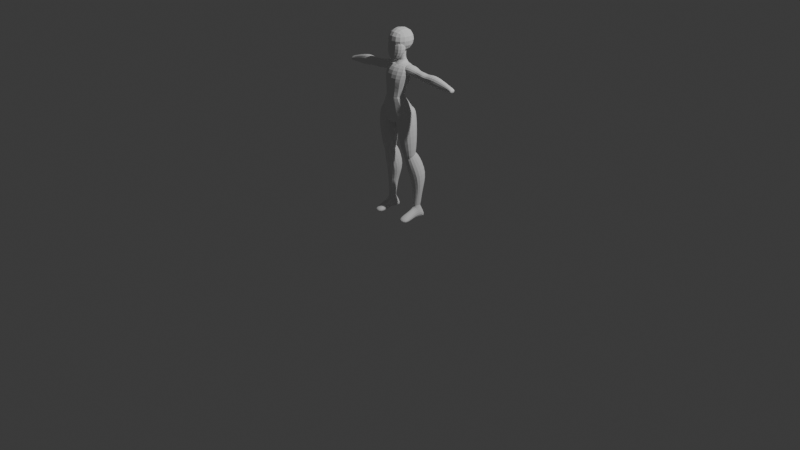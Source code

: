 # Source: Zelda.blend  (saved by Blender 4.0.36; exported with 4.5.12 LTS)
import bpy
from mathutils import Matrix  # noqa: F401  (used for matrix-valued properties, if any)

bpy.ops.wm.read_factory_settings(use_empty=True)
scene = bpy.context.scene
scene.name = 'Scene'

# ---- collections
col_collection = bpy.data.collections.new('Collection'); scene.collection.children.link(col_collection)

# ---- materials (node trees are filled in below, after node groups)
mat_material_001 = bpy.data.materials.new('Material.001')
mat_material_001.use_transparent_shadow = False

# ---- material node trees
mat_material_001.use_nodes = True; mat_material_001.node_tree.nodes.clear()
_N = mat_material_001.node_tree.nodes; _L = mat_material_001.node_tree.links
n0 = _N.new('ShaderNodeBsdfPrincipled'); n0.name = 'Principled BSDF'; n0.location = (10, 300)
n0.inputs[3].default_value = 1.45
n1 = _N.new('ShaderNodeOutputMaterial'); n1.name = 'Material Output'; n1.location = (300, 300)
_L.new(n0.outputs[0], n1.inputs[0])
n1.is_active_output = True

# ---- world
world_world = bpy.data.worlds.new('World'); scene.world = world_world
world_world.use_nodes = True; world_world.node_tree.nodes.clear()
_N = world_world.node_tree.nodes; _L = world_world.node_tree.links
n0 = _N.new('ShaderNodeOutputWorld'); n0.name = 'World Output'; n0.location = (300, 300)
n1 = _N.new('ShaderNodeBackground'); n1.name = 'Background'; n1.location = (10, 300)
n1.inputs[0].default_value = (0.05088, 0.05088, 0.05088, 1.0)
_L.new(n1.outputs[0], n0.inputs[0])
n0.is_active_output = True
world_world.color = (0.05088, 0.05088, 0.05088)
world_world.use_sun_shadow = False
world_world.sun_shadow_jitter_overblur = 0.0

# ---- cameras
cam_camera = bpy.data.cameras.new('Camera')
cam_camera.clip_end = 100.0
cam_camera.ortho_scale = 7.314

# ---- lights
light_light = bpy.data.lights.new('Light', 'POINT')
light_light.transmission_factor = 0.0
light_light.use_soft_falloff = False
light_light.energy = 1000.0
light_light.shadow_soft_size = 0.1
light_light.shadow_maximum_resolution = 0.006
light_light.use_absolute_resolution = True

# ---- meshes
me_cube_001 = bpy.data.meshes.new('Cube.001')
me_cube_001.from_pydata([(-1.0, -0.9417, -1.0), (-1.1, -0.9417, 1.0), (-1.0, 1.266, -1.158), (-1.1, 1.383, 1.0), (1.0, -0.9417, -1.0), (1.1, -0.9417, 1.0), (1.0, 1.266, -1.158), (1.1, 1.383, 1.0)], [], [(0, 1, 3, 2), (2, 3, 7, 6), (6, 7, 5, 4), (4, 5, 1, 0), (2, 6, 4, 0), (7, 3, 1, 5)])
_uv = me_cube_001.uv_layers.new(name='UVMap')
_uv.uv.foreach_set('vector', [0.375, 0.0, 0.625, 0.0, 0.625, 0.25, 0.375, 0.25, 0.375, 0.25, 0.625, 0.25, 0.625, 0.5, 0.375, 0.5, 0.375, 0.5, 0.625, 0.5, 0.625, 0.75, 0.375, 0.75, 0.375, 0.75, 0.625, 0.75, 0.625, 1.0, 0.375, 1.0, 0.125, 0.5, 0.375, 0.5, 0.375, 0.75, 0.125, 0.75, 0.625, 0.5, 0.875, 0.5, 0.875, 0.75, 0.625, 0.75])
me_cube_001.update()
me_cube_002 = bpy.data.meshes.new('Cube.002')
me_cube_002.from_pydata([(-0.07639, -0.6926, -0.544), (-0.6679, -0.6465, 1.143), (-0.07639, -0.3423, -0.5184), (-0.6679, 0.2008, 1.143), (0.1333, -0.6926, -0.544), (0.7396, -0.6465, 1.143), (0.1333, -0.3423, -0.5184), (0.7396, 0.2008, 1.143), (-0.8319, -0.6977, 0.04611), (-0.8319, 0.3442, 0.04611), (0.9037, 0.3442, 0.04611), (0.9037, -0.7438, 0.04611)], [], [(8, 1, 3, 9), (9, 3, 7, 10), (10, 7, 5, 11), (11, 5, 1, 8), (2, 6, 4, 0), (7, 3, 1, 5), (4, 11, 8, 0), (6, 10, 11, 4), (2, 9, 10, 6), (0, 8, 9, 2)])
_uv = me_cube_002.uv_layers.new(name='UVMap')
_uv.uv.foreach_set('vector', [0.5, 0.0, 0.625, 0.0, 0.625, 0.25, 0.5, 0.25, 0.5, 0.25, 0.625, 0.25, 0.625, 0.5, 0.5, 0.5, 0.5, 0.5, 0.625, 0.5, 0.625, 0.75, 0.5, 0.75, 0.5, 0.75, 0.625, 0.75, 0.625, 1.0, 0.5, 1.0, 0.1838, 0.5, 0.375, 0.5, 0.375, 0.75, 0.1838, 0.75, 0.625, 0.5, 0.875, 0.5, 0.875, 0.75, 0.625, 0.75, 0.375, 0.75, 0.5, 0.75, 0.5, 1.0, 0.375, 0.9412, 0.375, 0.5, 0.5, 0.5, 0.5, 0.75, 0.375, 0.75, 0.375, 0.3088, 0.5, 0.25, 0.5, 0.5, 0.375, 0.5, 0.3672, 0.01641, 0.5, 0.0, 0.5, 0.25, 0.375, 0.3088])
me_cube_002.update()
me_cube_003 = bpy.data.meshes.new('Cube.003')
me_cube_003.from_pydata([(-0.4291, -0.6593, -1.026), (-0.8933, -0.2068, 0.9741), (-0.4291, 0.2653, -1.026), (-0.8933, 0.5848, 0.9741), (0.2738, -0.6593, -1.026), (0.738, -0.2068, 0.9741), (0.2738, 0.2653, -1.026), (0.738, 0.5848, 0.9741), (-0.6834, -0.5475, 0.2989), (-0.6834, 0.4889, 0.2989), (0.5282, 0.4889, 0.2989), (0.5282, -0.5475, 0.2989), (-0.5036, 0.06277, -0.1293), (0.3484, 0.06277, -0.1293), (0.4659, -0.4008, -0.1293), (-0.6211, -0.4008, -0.1293)], [], [(8, 1, 3, 9), (9, 3, 7, 10), (10, 7, 5, 11), (11, 5, 1, 8), (2, 6, 4, 0), (7, 3, 1, 5), (14, 11, 8, 15), (13, 10, 11, 14), (12, 9, 10, 13), (15, 8, 9, 12), (0, 15, 12, 2), (2, 12, 13, 6), (6, 13, 14, 4), (4, 14, 15, 0)])
_uv = me_cube_003.uv_layers.new(name='UVMap')
_uv.uv.foreach_set('vector', [0.5, 0.0, 0.625, 0.0, 0.625, 0.25, 0.5, 0.25, 0.5, 0.25, 0.625, 0.25, 0.625, 0.5, 0.5, 0.5, 0.5, 0.5, 0.625, 0.5, 0.625, 0.75, 0.5, 0.75, 0.5, 0.75, 0.625, 0.75, 0.625, 1.0, 0.5, 1.0, 0.125, 0.5, 0.375, 0.5, 0.375, 0.75, 0.125, 0.75, 0.625, 0.5, 0.875, 0.5, 0.875, 0.75, 0.625, 0.75, 0.4375, 0.75, 0.5, 0.75, 0.5, 1.0, 0.4375, 1.0, 0.4375, 0.5, 0.5, 0.5, 0.5, 0.75, 0.4375, 0.75, 0.4375, 0.25, 0.5, 0.25, 0.5, 0.5, 0.4375, 0.5, 0.4375, 0.0, 0.5, 0.0, 0.5, 0.25, 0.4375, 0.25, 0.375, 0.0, 0.4375, 0.0, 0.4375, 0.25, 0.375, 0.25, 0.375, 0.25, 0.4375, 0.25, 0.4375, 0.5, 0.375, 0.5, 0.375, 0.5, 0.4375, 0.5, 0.4375, 0.75, 0.375, 0.75, 0.375, 0.75, 0.4375, 0.75, 0.4375, 1.0, 0.375, 1.0])
me_cube_003.use_mirror_x = True
me_cube_003.update()
me_cube_004 = bpy.data.meshes.new('Cube.004')
me_cube_004.from_pydata([(-0.4627, -0.8887, -1.069), (-0.5622, -0.7859, 1.197), (-0.4627, 0.6745, -1.069), (-0.5622, -0.1049, 1.197), (0.4627, -0.8887, -1.069), (0.5622, -0.7859, 1.197), (0.4627, 0.6745, -1.069), (0.5622, -0.1049, 1.197), (-1.739, -0.863, -0.7194), (-1.739, 0.9386, -0.5653), (1.739, 0.9386, -0.5653), (1.739, -0.863, -0.7194), (-1.043, -0.8244, 0.2388), (-1.043, 0.5204, 0.2388), (1.043, 0.5204, 0.2388), (1.043, -0.8244, 0.2388)], [], [(12, 1, 3, 13), (13, 3, 7, 14), (14, 7, 5, 15), (15, 5, 1, 12), (2, 6, 4, 0), (7, 3, 1, 5), (4, 11, 8, 0), (6, 10, 11, 4), (2, 9, 10, 6), (0, 8, 9, 2), (11, 15, 12, 8), (10, 14, 15, 11), (9, 13, 14, 10), (8, 12, 13, 9)])
_uv = me_cube_004.uv_layers.new(name='UVMap')
_uv.uv.foreach_set('vector', [0.5625, 0.0, 0.625, 0.0, 0.625, 0.25, 0.5625, 0.25, 0.5625, 0.25, 0.625, 0.25, 0.625, 0.5, 0.5625, 0.5, 0.5625, 0.5, 0.625, 0.5, 0.625, 0.75, 0.5625, 0.75, 0.5625, 0.75, 0.625, 0.75, 0.625, 1.0, 0.5625, 1.0, 0.125, 0.5, 0.375, 0.5, 0.375, 0.75, 0.125, 0.75, 0.625, 0.5, 0.875, 0.5, 0.875, 0.75, 0.625, 0.75, 0.375, 0.75, 0.5, 0.75, 0.5, 1.0, 0.375, 1.0, 0.375, 0.5, 0.5, 0.5, 0.5, 0.75, 0.375, 0.75, 0.375, 0.25, 0.5, 0.25, 0.5, 0.5, 0.375, 0.5, 0.375, 0.0, 0.5, 0.0, 0.5, 0.25, 0.375, 0.25, 0.5, 0.75, 0.5625, 0.75, 0.5625, 1.0, 0.5, 1.0, 0.5, 0.5, 0.5625, 0.5, 0.5625, 0.75, 0.5, 0.75, 0.5, 0.25, 0.5625, 0.25, 0.5625, 0.5, 0.5, 0.5, 0.5, 0.0, 0.5625, 0.0, 0.5625, 0.25, 0.5, 0.25])
me_cube_004.materials.append(mat_material_001)
me_cube_004.update()
me_cube_005 = bpy.data.meshes.new('Cube.005')
me_cube_005.from_pydata([(0.03941, -0.1141, 0.9281), (0.0005585, -0.1319, 1.134), (0.03941, 0.08946, 0.9281), (0.0005585, 0.1049, 1.134), (0.2275, -0.1141, 0.9944), (0.2068, -0.1319, 1.173), (0.2275, 0.08946, 0.9944), (0.2068, 0.1049, 1.173), (-0.03893, -0.1049, 1.22), (-0.03893, 0.1049, 1.22), (0.1673, -0.1049, 1.259), (0.1673, 0.1049, 1.259), (0.1005, -0.03691, 0.6155), (0.09593, 0.07253, 0.6155), (0.1944, -0.03691, 0.6292), (0.1899, 0.07253, 0.6292), (0.06555, 0.01069, 0.5004), (0.08113, -0.05905, 0.7044), (0.08082, 0.2069, 0.5225), (0.08113, 0.1032, 0.7503), (0.2527, 0.01069, 0.5173), (0.1995, -0.05905, 0.7191), (0.2527, 0.2069, 0.5394), (0.1995, 0.1032, 0.765), (0.102, -0.0223, 0.7763), (0.102, 0.03997, 0.7763), (0.1819, -0.0223, 0.7806), (0.1819, 0.03997, 0.7806), (0.1214, 0.04919, 0.3681), (0.1214, 0.1177, 0.3681), (0.2286, 0.04919, 0.3285), (0.2286, 0.1177, 0.3285), (0.1516, 0.01667, 0.101), (0.1516, 0.1261, 0.101), (0.2024, 0.01667, 0.1179), (0.2024, 0.1261, 0.1179), (0.2252, -0.01189, 1.535), (0.1597, -0.03985, 1.547), (0.2252, 0.0653, 1.535), (0.1597, 0.1014, 1.547), (0.2302, -0.01189, 1.621), (0.1543, -0.03985, 1.657), (0.2302, 0.0653, 1.621), (0.1543, 0.1014, 1.657), (0.3122, -0.02893, 1.526), (0.3122, 0.06921, 1.526), (0.3179, -0.02893, 1.62), (0.3179, 0.06921, 1.62), (0.3709, -0.01703, 1.53), (0.3709, 0.07222, 1.53), (0.3594, -0.02093, 1.606), (0.3594, 0.07222, 1.606), (0.4649, -0.03939, 1.504), (0.4649, 0.07222, 1.504), (0.4646, -0.02093, 1.634), (0.4646, 0.07222, 1.634), (0.6924, -0.02093, 1.499), (0.6924, 0.06299, 1.499), (0.699, -0.02093, 1.548), (0.699, 0.06299, 1.548), (0.6391, 0.001889, 1.509), (0.6691, 0.002112, 1.559), (0.6691, 0.04917, 1.559), (0.6391, 0.05508, 1.509), (0.04074, -0.03985, 1.489), (0.04074, 0.1014, 1.489), (-0.02484, -0.03985, 1.641), (-0.02484, 0.1014, 1.641), (0.1153, 0.01201, 0.07249), (0.1467, 0.0482, 0.1817), (0.1153, 0.1028, 0.06145), (0.1467, 0.1145, 0.1909), (0.2364, 0.01201, 0.06687), (0.2062, 0.0482, 0.1817), (0.2364, 0.1028, 0.05583), (0.2062, 0.1145, 0.1909), (0.1153, -0.1395, 0.0547), (0.1153, -0.1542, 0.0989), (0.2364, -0.1395, 0.04908), (0.2364, -0.1542, 0.09328), (0.1394, 0.03041, 0.2388), (0.1394, 0.09301, 0.2363), (0.2135, 0.03041, 0.2388), (0.2135, 0.09301, 0.2363), (0.1153, 0.131, 0.05102), (0.1153, 0.1568, 0.08847), (0.2364, 0.131, 0.0454), (0.2364, 0.1568, 0.08285), (0.1153, -0.03554, 0.05677), (0.1467, -0.01443, 0.1521), (0.2364, -0.03554, 0.05114), (0.2062, -0.01443, 0.1521)], [], [(0, 1, 3, 2), (2, 3, 7, 6), (6, 7, 5, 4), (4, 5, 1, 0), (4, 0, 12, 14), (5, 7, 11, 10), (11, 9, 8, 10), (3, 1, 8, 9), (1, 5, 10, 8), (7, 3, 9, 11), (13, 15, 14, 12), (2, 6, 15, 13), (0, 2, 13, 12), (6, 4, 14, 15), (16, 17, 19, 18), (18, 19, 23, 22), (22, 23, 21, 20), (20, 21, 17, 16), (18, 22, 31, 29), (19, 17, 24, 25), (27, 25, 24, 26), (17, 21, 26, 24), (23, 19, 25, 27), (21, 23, 27, 26), (31, 30, 34, 35), (16, 18, 29, 28), (22, 20, 30, 31), (20, 16, 28, 30), (33, 35, 34, 32), (28, 29, 33, 32), (30, 28, 32, 34), (29, 31, 35, 33), (36, 37, 39, 38), (38, 39, 43, 42), (42, 43, 41, 40), (40, 41, 37, 36), (40, 36, 44, 46), (41, 43, 67, 66), (46, 44, 48, 50), (38, 42, 47, 45), (36, 38, 45, 44), (42, 40, 46, 47), (51, 50, 54, 55), (45, 47, 51, 49), (47, 46, 50, 51), (44, 45, 49, 48), (61, 60, 56, 58), (48, 49, 53, 52), (50, 48, 52, 54), (49, 51, 55, 53), (57, 59, 58, 56), (63, 62, 59, 57), (62, 61, 58, 59), (60, 63, 57, 56), (52, 53, 63, 60), (55, 54, 61, 62), (53, 55, 62, 63), (54, 52, 60, 61), (67, 65, 64, 66), (39, 37, 64, 65), (37, 41, 66, 64), (43, 39, 65, 67), (68, 69, 71, 70), (70, 71, 85, 84), (74, 75, 73, 72), (89, 88, 76, 77), (70, 74, 72, 68), (73, 75, 83, 82), (78, 79, 77, 76), (88, 90, 78, 76), (91, 89, 77, 79), (90, 91, 79, 78), (83, 81, 80, 82), (71, 69, 80, 81), (69, 73, 82, 80), (75, 71, 81, 83), (84, 85, 87, 86), (75, 74, 86, 87), (74, 70, 84, 86), (71, 75, 87, 85), (72, 73, 91, 90), (73, 69, 89, 91), (68, 72, 90, 88), (69, 68, 88, 89)])
_uv = me_cube_005.uv_layers.new(name='UVMap')
_uv.uv.foreach_set('vector', [0.375, 0.0, 0.625, 0.0, 0.625, 0.25, 0.375, 0.25, 0.375, 0.25, 0.625, 0.25, 0.625, 0.5, 0.375, 0.5, 0.375, 0.5, 0.625, 0.5, 0.625, 0.75, 0.375, 0.75, 0.375, 0.75, 0.625, 0.75, 0.625, 1.0, 0.375, 1.0, 0.375, 0.75, 0.375, 1.0, 0.375, 1.0, 0.375, 0.75, 0.625, 0.75, 0.625, 0.5, 0.625, 0.5, 0.625, 0.75, 0.625, 0.5, 0.875, 0.5, 0.875, 0.75, 0.625, 0.75, 0.625, 0.25, 0.625, 0.0, 0.625, 0.0, 0.625, 0.25, 0.625, 1.0, 0.625, 0.75, 0.625, 0.75, 0.625, 1.0, 0.625, 0.5, 0.625, 0.25, 0.625, 0.25, 0.625, 0.5, 0.125, 0.5, 0.375, 0.5, 0.375, 0.75, 0.125, 0.75, 0.375, 0.25, 0.375, 0.5, 0.375, 0.5, 0.375, 0.25, 0.375, 0.0, 0.375, 0.25, 0.375, 0.25, 0.375, 0.0, 0.375, 0.5, 0.375, 0.75, 0.375, 0.75, 0.375, 0.5, 0.375, 0.0, 0.625, 0.0, 0.625, 0.25, 0.375, 0.25, 0.375, 0.25, 0.625, 0.25, 0.625, 0.5, 0.375, 0.5, 0.375, 0.5, 0.625, 0.5, 0.625, 0.75, 0.375, 0.75, 0.375, 0.75, 0.625, 0.75, 0.625, 1.0, 0.375, 1.0, 0.375, 0.25, 0.375, 0.5, 0.375, 0.5, 0.375, 0.25, 0.625, 0.25, 0.625, 0.0, 0.625, 0.0, 0.625, 0.25, 0.625, 0.5, 0.875, 0.5, 0.875, 0.75, 0.625, 0.75, 0.625, 1.0, 0.625, 0.75, 0.625, 0.75, 0.625, 1.0, 0.625, 0.5, 0.625, 0.25, 0.625, 0.25, 0.625, 0.5, 0.625, 0.75, 0.625, 0.5, 0.625, 0.5, 0.625, 0.75, 0.375, 0.5, 0.375, 0.75, 0.375, 0.75, 0.375, 0.5, 0.375, 0.0, 0.375, 0.25, 0.375, 0.25, 0.375, 0.0, 0.375, 0.5, 0.375, 0.75, 0.375, 0.75, 0.375, 0.5, 0.375, 0.75, 0.375, 1.0, 0.375, 1.0, 0.375, 0.75, 0.125, 0.5, 0.375, 0.5, 0.375, 0.75, 0.125, 0.75, 0.375, 0.0, 0.375, 0.25, 0.375, 0.25, 0.375, 0.0, 0.375, 0.75, 0.375, 1.0, 0.375, 1.0, 0.375, 0.75, 0.375, 0.25, 0.375, 0.5, 0.375, 0.5, 0.375, 0.25, 0.375, 0.0, 0.625, 0.0, 0.625, 0.25, 0.375, 0.25, 0.375, 0.25, 0.625, 0.25, 0.625, 0.5, 0.375, 0.5, 0.375, 0.5, 0.625, 0.5, 0.625, 0.75, 0.375, 0.75, 0.375, 0.75, 0.625, 0.75, 0.625, 1.0, 0.375, 1.0, 0.375, 0.75, 0.375, 1.0, 0.375, 1.0, 0.375, 0.75, 0.625, 0.75, 0.625, 0.5, 0.625, 0.5, 0.625, 0.75, 0.375, 0.75, 0.375, 1.0, 0.375, 1.0, 0.375, 0.75, 0.375, 0.25, 0.375, 0.5, 0.375, 0.5, 0.375, 0.25, 0.375, 0.0, 0.375, 0.25, 0.375, 0.25, 0.375, 0.0, 0.375, 0.5, 0.375, 0.75, 0.375, 0.75, 0.375, 0.5, 0.375, 0.5, 0.375, 0.75, 0.375, 0.75, 0.375, 0.5, 0.375, 0.25, 0.375, 0.5, 0.375, 0.5, 0.375, 0.25, 0.375, 0.5, 0.375, 0.75, 0.375, 0.75, 0.375, 0.5, 0.375, 0.0, 0.375, 0.25, 0.375, 0.25, 0.375, 0.0, 0.375, 0.75, 0.375, 1.0, 0.375, 1.0, 0.375, 0.75, 0.375, 0.0, 0.375, 0.25, 0.375, 0.25, 0.375, 0.0, 0.375, 0.75, 0.375, 1.0, 0.375, 1.0, 0.375, 0.75, 0.375, 0.25, 0.375, 0.5, 0.375, 0.5, 0.375, 0.25, 0.125, 0.5, 0.375, 0.5, 0.375, 0.75, 0.125, 0.75, 0.375, 0.25, 0.375, 0.5, 0.375, 0.5, 0.375, 0.25, 0.375, 0.5, 0.375, 0.75, 0.375, 0.75, 0.375, 0.5, 0.375, 0.0, 0.375, 0.25, 0.375, 0.25, 0.375, 0.0, 0.375, 0.0, 0.375, 0.25, 0.375, 0.25, 0.375, 0.0, 0.375, 0.5, 0.375, 0.75, 0.375, 0.75, 0.375, 0.5, 0.375, 0.25, 0.375, 0.5, 0.375, 0.5, 0.375, 0.25, 0.375, 0.75, 0.375, 1.0, 0.375, 1.0, 0.375, 0.75, 0.625, 0.5, 0.875, 0.5, 0.875, 0.75, 0.625, 0.75, 0.625, 0.25, 0.625, 0.0, 0.625, 0.0, 0.625, 0.25, 0.625, 1.0, 0.625, 0.75, 0.625, 0.75, 0.625, 1.0, 0.625, 0.5, 0.625, 0.25, 0.625, 0.25, 0.625, 0.5, 0.375, 0.0, 0.625, 0.0, 0.625, 0.25, 0.375, 0.25, 0.375, 0.25, 0.625, 0.25, 0.625, 0.25, 0.375, 0.25, 0.375, 0.5, 0.625, 0.5, 0.625, 0.75, 0.375, 0.75, 0.625, 0.0, 0.375, 0.0, 0.375, 0.0, 0.625, 0.0, 0.125, 0.5, 0.375, 0.5, 0.375, 0.75, 0.125, 0.75, 0.625, 0.75, 0.625, 0.5, 0.625, 0.5, 0.625, 0.75, 0.375, 0.75, 0.625, 0.75, 0.625, 1.0, 0.375, 1.0, 0.125, 0.75, 0.375, 0.75, 0.375, 0.75, 0.125, 0.75, 0.625, 0.75, 0.875, 0.75, 0.875, 0.75, 0.625, 0.75, 0.375, 0.75, 0.625, 0.75, 0.625, 0.75, 0.375, 0.75, 0.625, 0.5, 0.875, 0.5, 0.875, 0.75, 0.625, 0.75, 0.625, 0.25, 0.625, 0.0, 0.625, 0.0, 0.625, 0.25, 0.875, 0.75, 0.625, 0.75, 0.625, 0.75, 0.875, 0.75, 0.625, 0.5, 0.625, 0.25, 0.625, 0.25, 0.625, 0.5, 0.375, 0.25, 0.625, 0.25, 0.625, 0.5, 0.375, 0.5, 0.625, 0.5, 0.375, 0.5, 0.375, 0.5, 0.625, 0.5, 0.375, 0.5, 0.125, 0.5, 0.125, 0.5, 0.375, 0.5, 0.625, 0.25, 0.625, 0.5, 0.625, 0.5, 0.625, 0.25, 0.375, 0.75, 0.625, 0.75, 0.625, 0.75, 0.375, 0.75, 0.625, 0.75, 0.875, 0.75, 0.875, 0.75, 0.625, 0.75, 0.125, 0.75, 0.375, 0.75, 0.375, 0.75, 0.125, 0.75, 0.625, 0.0, 0.375, 0.0, 0.375, 0.0, 0.625, 0.0])
me_cube_005.update()
me_cylinder = bpy.data.meshes.new('Cylinder')
me_cylinder.from_pydata([(0.0, 2.587, -1.0), (0.3596, 2.556, -1.0), (0.7055, 2.463, -1.0), (1.024, 2.313, -1.0), (1.304, 2.111, -1.0), (1.533, 1.865, -1.0), (1.703, 1.584, -1.0), (1.808, 1.279, -1.0), (1.843, 0.9625, -1.0), (1.808, 0.6455, -1.0), (1.703, 0.3408, -1.0), (1.533, 0.05992, -1.0), (1.304, -0.1863, -1.0), (1.024, -0.3883, -1.0), (0.7055, -0.5384, -1.0), (0.3596, -0.6309, -1.0), (0.0, -0.6621, -1.0), (-0.3596, -0.6309, -1.0), (-0.7055, -0.5384, -1.0), (-1.024, -0.3883, -1.0), (-1.304, -0.1863, -1.0), (-1.533, 0.05992, -1.0), (-1.703, 0.3408, -1.0), (-1.808, 0.6455, -1.0), (-1.843, 0.9625, -1.0), (-1.808, 1.279, -1.0), (-1.703, 1.584, -1.0), (-1.533, 1.865, -1.0), (-1.304, 2.111, -1.0), (-1.024, 2.313, -1.0), (-0.7055, 2.463, -1.0), (-0.3596, 2.556, -1.0), (-6.344e-08, 1.959, 2.918), (0.2444, 1.937, 2.918), (0.4795, 1.875, 2.918), (0.6961, 1.773, 2.918), (0.8859, 1.635, 2.918), (1.042, 1.468, 2.918), (1.158, 1.277, 2.918), (1.229, 1.07, 2.918), (1.253, 0.8545, 2.918), (1.229, 0.6391, 2.918), (1.158, 0.432, 2.918), (1.042, 0.2411, 2.918), (0.8859, 0.07379, 2.918), (0.6961, -0.06352, 2.918), (0.4795, -0.1656, 2.918), (0.2444, -0.2284, 2.918), (-6.344e-08, -0.2496, 2.918), (-0.2444, -0.2284, 2.918), (-0.4795, -0.1656, 2.918), (-0.6961, -0.06352, 2.918), (-0.8859, 0.07379, 2.918), (-1.042, 0.2411, 2.918), (-1.158, 0.432, 2.918), (-1.229, 0.6391, 2.918), (-1.253, 0.8545, 2.918), (-1.229, 1.07, 2.918), (-1.158, 1.277, 2.918), (-1.042, 1.468, 2.918), (-0.8859, 1.635, 2.918), (-0.6961, 1.773, 2.918), (-0.4795, 1.875, 2.918), (-0.2444, 1.937, 2.918), (1.167e-17, 1.917, 0.5546), (0.2011, 1.901, 0.5487), (0.3945, 1.852, 0.5314), (0.5728, 1.773, 0.5032), (0.729, 1.667, 0.4654), (0.8572, 1.537, 0.4192), (0.9525, 1.389, 0.3666), (1.011, 1.228, 0.3094), (1.031, 1.061, 0.25), (1.011, 0.8944, 0.1906), (0.9525, 0.7338, 0.1334), (0.8572, 0.5858, 0.08079), (0.729, 0.4561, 0.03463), (0.5728, 0.3497, -0.003246), (0.3945, 0.2706, -0.03139), (0.2011, 0.2219, -0.04872), (-1.167e-17, 0.2054, -0.05458), (-0.2011, 0.2219, -0.04872), (-0.3945, 0.2706, -0.03139), (-0.5728, 0.3497, -0.003246), (-0.729, 0.4561, 0.03463), (-0.8572, 0.5858, 0.08079), (-0.9525, 0.7338, 0.1334), (-1.011, 0.8944, 0.1906), (-1.031, 1.061, 0.25), (-1.011, 1.228, 0.3094), (-0.9525, 1.389, 0.3666), (-0.8572, 1.537, 0.4192), (-0.729, 1.667, 0.4654), (-0.5728, 1.773, 0.5032), (-0.3945, 1.852, 0.5314), (-0.2011, 1.901, 0.5487), (0.2056, 2.11, 0.05349), (0.2593, 2.339, -0.4872), (0.2224, 2.226, -0.2205), (0.4033, 2.046, 0.04684), (0.5082, 2.26, -0.4915), (0.4361, 2.155, -0.2273), (0.5853, 1.941, 0.03559), (0.7361, 2.133, -0.4979), (0.6326, 2.039, -0.2383), (0.7445, 1.802, 0.01973), (0.9337, 1.961, -0.5064), (0.8041, 1.885, -0.2533), (0.875, 1.634, -0.0004365), (1.094, 1.753, -0.5176), (0.9442, 1.697, -0.272), (0.9716, 1.445, -0.02415), (1.212, 1.517, -0.5322), (1.048, 1.483, -0.2942), (1.031, 1.242, -0.05036), (1.285, 1.262, -0.5506), (1.112, 1.253, -0.319), (1.05, 1.035, -0.07795), (1.312, 0.9963, -0.5724), (1.134, 1.014, -0.3458), (1.029, 0.8323, -0.1063), (1.293, 0.7297, -0.5971), (1.113, 0.7764, -0.3737), (0.9683, 0.6405, -0.1355), (1.227, 0.4712, -0.6238), (1.051, 0.5482, -0.4019), (0.871, 0.4655, -0.1665), (1.117, 0.2295, -0.6515), (0.9496, 0.3373, -0.43), (0.7405, 0.3109, -0.1993), (0.9629, 0.01305, -0.679), (0.8115, 0.1508, -0.4572), (0.582, 0.1808, -0.2314), (0.7686, -0.1696, -0.7047), (0.6411, -0.004724, -0.4819), (0.401, 0.08107, -0.2583), (0.5376, -0.3098, -0.7263), (0.444, -0.1225, -0.502), (0.2045, 0.01816, -0.276), (0.2772, -0.3987, -0.741), (0.2273, -0.1962, -0.5151), (-8.141e-18, -0.003359, -0.2821), (-2.326e-18, -0.4293, -0.7463), (-5.233e-18, -0.2163, -0.5142), (-0.2045, 0.01816, -0.276), (-0.2772, -0.3987, -0.741), (-0.2273, -0.1962, -0.5151), (-0.401, 0.08107, -0.2583), (-0.5376, -0.3098, -0.7263), (-0.444, -0.1225, -0.502), (-0.582, 0.1808, -0.2314), (-0.7686, -0.1696, -0.7047), (-0.6411, -0.004724, -0.4819), (-0.7405, 0.3109, -0.1993), (-0.9629, 0.01305, -0.679), (-0.8115, 0.1508, -0.4572), (-0.871, 0.4655, -0.1665), (-1.117, 0.2295, -0.6515), (-0.9496, 0.3373, -0.43), (-0.9683, 0.6405, -0.1355), (-1.227, 0.4712, -0.6238), (-1.051, 0.5482, -0.4019), (-1.029, 0.8323, -0.1063), (-1.293, 0.7297, -0.5971), (-1.113, 0.7764, -0.3737), (-1.05, 1.035, -0.07795), (-1.312, 0.9963, -0.5724), (-1.134, 1.014, -0.3458), (-1.031, 1.242, -0.05036), (-1.285, 1.262, -0.5506), (-1.112, 1.253, -0.319), (-0.9716, 1.445, -0.02415), (-1.212, 1.517, -0.5322), (-1.048, 1.483, -0.2942), (-0.875, 1.634, -0.0004366), (-1.094, 1.753, -0.5176), (-0.9442, 1.697, -0.272), (-0.7445, 1.802, 0.01973), (-0.9337, 1.961, -0.5064), (-0.8041, 1.885, -0.2533), (-0.5853, 1.941, 0.03559), (-0.7361, 2.133, -0.4979), (-0.6326, 2.039, -0.2383), (-0.4033, 2.046, 0.04684), (-0.5082, 2.26, -0.4915), (-0.4361, 2.155, -0.2273), (-0.2056, 2.11, 0.05349), (-0.2593, 2.339, -0.4872), (-0.2224, 2.226, -0.2205), (2.868e-18, 2.365, -0.4856), (6.963e-18, 2.132, 0.05568), (4.916e-18, 2.249, -0.215), (1.055e-17, 1.914, 0.5974), (-1.33e-08, 1.903, 1.402), (-1.019e-09, 1.905, 0.7821), (-3.9e-09, 1.9, 0.9998), (-8.207e-09, 1.899, 1.218), (0.2054, 1.885, 1.402), (0.2005, 1.898, 0.5974), (0.2019, 1.881, 1.218), (0.1997, 1.883, 0.9998), (0.1992, 1.888, 0.7821), (0.403, 1.832, 1.402), (0.3929, 1.848, 0.5975), (0.396, 1.83, 1.217), (0.3916, 1.832, 0.9998), (0.3905, 1.838, 0.7821), (0.585, 1.746, 1.402), (0.5695, 1.767, 0.5976), (0.5748, 1.746, 1.217), (0.5683, 1.749, 0.9998), (0.5664, 1.757, 0.7822), (0.7445, 1.631, 1.401), (0.7236, 1.657, 0.5977), (0.7315, 1.632, 1.217), (0.7229, 1.638, 0.9998), (0.7201, 1.647, 0.7822), (0.8755, 1.49, 1.401), (0.8493, 1.524, 0.5977), (0.86, 1.495, 1.217), (0.8496, 1.503, 0.9997), (0.8458, 1.513, 0.7822), (0.9727, 1.33, 1.401), (0.942, 1.372, 0.5976), (0.9554, 1.337, 1.217), (0.9435, 1.348, 0.9995), (0.9388, 1.36, 0.7821), (1.033, 1.156, 1.4), (0.9985, 1.207, 0.5975), (1.014, 1.167, 1.216), (1.001, 1.18, 0.9993), (0.9956, 1.195, 0.782), (1.053, 0.9748, 1.4), (1.017, 1.036, 0.5974), (1.034, 0.9891, 1.216), (1.02, 1.006, 0.9991), (1.014, 1.022, 0.7819), (1.032, 0.7938, 1.399), (0.9959, 0.8643, 0.5972), (1.014, 0.8117, 1.216), (1.0, 0.8313, 0.9989), (0.994, 0.8498, 0.7817), (0.9724, 0.6199, 1.399), (0.9372, 0.6992, 0.5972), (0.9549, 0.641, 1.215), (0.942, 0.6635, 0.9988), (0.9358, 0.684, 0.7817), (0.8751, 0.4596, 1.398), (0.8427, 0.5471, 0.5972), (0.8593, 0.4838, 1.215), (0.8476, 0.5089, 0.9986), (0.8418, 0.5311, 0.7816), (0.7442, 0.3191, 1.398), (0.7162, 0.4137, 0.5973), (0.7307, 0.346, 1.215), (0.7206, 0.3734, 0.9985), (0.7156, 0.3972, 0.7817), (0.5847, 0.2038, 1.397), (0.5625, 0.3042, 0.5974), (0.5741, 0.2329, 1.215), (0.5661, 0.2622, 0.9985), (0.562, 0.2872, 0.7817), (0.4027, 0.1182, 1.397), (0.3873, 0.2228, 0.5975), (0.3954, 0.1488, 1.215), (0.3899, 0.1795, 0.9984), (0.3871, 0.2055, 0.7818), (0.2053, 0.06541, 1.397), (0.1974, 0.1727, 0.5976), (0.2016, 0.0971, 1.214), (0.1988, 0.1286, 0.9984), (0.1973, 0.1552, 0.7818), (-1.313e-08, 0.0476, 1.397), (-4.455e-18, 0.1558, 0.5976), (-8.12e-09, 0.07963, 1.214), (-3.871e-09, 0.1114, 0.9984), (-1.019e-09, 0.1382, 0.7818), (-0.2053, 0.06541, 1.397), (-0.1974, 0.1727, 0.5976), (-0.2016, 0.0971, 1.214), (-0.1988, 0.1286, 0.9984), (-0.1973, 0.1552, 0.7818), (-0.4027, 0.1182, 1.397), (-0.3873, 0.2228, 0.5975), (-0.3954, 0.1488, 1.215), (-0.3899, 0.1795, 0.9984), (-0.3871, 0.2055, 0.7818), (-0.5847, 0.2038, 1.397), (-0.5625, 0.3042, 0.5974), (-0.5741, 0.2329, 1.215), (-0.5661, 0.2622, 0.9985), (-0.562, 0.2872, 0.7817), (-0.7442, 0.3191, 1.398), (-0.7162, 0.4137, 0.5973), (-0.7307, 0.346, 1.215), (-0.7206, 0.3734, 0.9985), (-0.7156, 0.3972, 0.7817), (-0.8751, 0.4596, 1.398), (-0.8427, 0.5471, 0.5972), (-0.8593, 0.4838, 1.215), (-0.8476, 0.5089, 0.9986), (-0.8418, 0.5311, 0.7816), (-0.9724, 0.6199, 1.399), (-0.9372, 0.6992, 0.5972), (-0.9549, 0.641, 1.215), (-0.942, 0.6635, 0.9988), (-0.9358, 0.684, 0.7817), (-1.032, 0.7938, 1.399), (-0.9959, 0.8643, 0.5972), (-1.014, 0.8117, 1.216), (-1.0, 0.8313, 0.9989), (-0.994, 0.8498, 0.7817), (-1.053, 0.9748, 1.4), (-1.017, 1.036, 0.5974), (-1.034, 0.9891, 1.216), (-1.02, 1.006, 0.9991), (-1.014, 1.022, 0.7819), (-1.033, 1.156, 1.4), (-0.9985, 1.207, 0.5975), (-1.014, 1.167, 1.216), (-1.001, 1.18, 0.9993), (-0.9956, 1.195, 0.782), (-0.9727, 1.33, 1.401), (-0.942, 1.372, 0.5976), (-0.9554, 1.337, 1.217), (-0.9435, 1.348, 0.9995), (-0.9388, 1.36, 0.7821), (-0.8755, 1.49, 1.401), (-0.8493, 1.524, 0.5977), (-0.86, 1.495, 1.217), (-0.8496, 1.503, 0.9997), (-0.8458, 1.513, 0.7822), (-0.7445, 1.631, 1.401), (-0.7236, 1.657, 0.5977), (-0.7315, 1.632, 1.217), (-0.7229, 1.638, 0.9998), (-0.7201, 1.647, 0.7822), (-0.585, 1.746, 1.402), (-0.5695, 1.767, 0.5976), (-0.5748, 1.746, 1.217), (-0.5683, 1.749, 0.9998), (-0.5664, 1.757, 0.7822), (-0.403, 1.832, 1.402), (-0.3929, 1.848, 0.5975), (-0.396, 1.83, 1.217), (-0.3916, 1.832, 0.9998), (-0.3905, 1.838, 0.7821), (-0.2054, 1.885, 1.402), (-0.2005, 1.898, 0.5974), (-0.2019, 1.881, 1.218), (-0.1997, 1.883, 0.9998), (-0.1992, 1.888, 0.7821)], [], [(95, 348, 192, 64), (207, 202, 34, 35), (212, 207, 35, 36), (217, 212, 36, 37), (222, 217, 37, 38), (227, 222, 38, 39), (232, 227, 39, 40), (237, 232, 40, 41), (242, 237, 41, 42), (247, 242, 42, 43), (252, 247, 43, 44), (257, 252, 44, 45), (262, 257, 45, 46), (267, 262, 46, 47), (272, 267, 47, 48), (277, 272, 48, 49), (282, 277, 49, 50), (287, 282, 50, 51), (292, 287, 51, 52), (297, 292, 52, 53), (302, 297, 53, 54), (307, 302, 54, 55), (312, 307, 55, 56), (317, 312, 56, 57), (322, 317, 57, 58), (327, 322, 58, 59), (332, 327, 59, 60), (337, 332, 60, 61), (342, 337, 61, 62), (347, 342, 62, 63), (69, 218, 223, 70), (193, 347, 63, 32), (0, 1, 2, 3, 4, 5, 6, 7, 8, 9, 10, 11, 12, 13, 14, 15, 16, 17, 18, 19, 20, 21, 22, 23, 24, 25, 26, 27, 28, 29, 30, 31), (33, 32, 63, 62, 61, 60, 59, 58, 57, 56, 55, 54, 53, 52, 51, 50, 49, 48, 47, 46, 45, 44, 43, 42, 41, 40, 39, 38, 37, 36, 35, 34), (78, 263, 268, 79), (87, 308, 313, 88), (65, 198, 203, 66), (74, 243, 248, 75), (83, 288, 293, 84), (92, 333, 338, 93), (70, 223, 228, 71), (79, 268, 273, 80), (88, 313, 318, 89), (66, 203, 208, 67), (75, 248, 253, 76), (84, 293, 298, 85), (93, 338, 343, 94), (71, 228, 233, 72), (80, 273, 278, 81), (89, 318, 323, 90), (67, 208, 213, 68), (76, 253, 258, 77), (85, 298, 303, 86), (94, 343, 348, 95), (72, 233, 238, 73), (81, 278, 283, 82), (90, 323, 328, 91), (68, 213, 218, 69), (77, 258, 263, 78), (86, 303, 308, 87), (64, 192, 198, 65), (202, 197, 33, 34), (73, 238, 243, 74), (82, 283, 288, 83), (91, 328, 333, 92), (31, 187, 189, 0), (30, 184, 187, 31), (29, 181, 184, 30), (28, 178, 181, 29), (27, 175, 178, 28), (26, 172, 175, 27), (25, 169, 172, 26), (24, 166, 169, 25), (23, 163, 166, 24), (22, 160, 163, 23), (21, 157, 160, 22), (20, 154, 157, 21), (19, 151, 154, 20), (18, 148, 151, 19), (17, 145, 148, 18), (16, 142, 145, 17), (15, 139, 142, 16), (14, 136, 139, 15), (13, 133, 136, 14), (12, 130, 133, 13), (11, 127, 130, 12), (10, 124, 127, 11), (9, 121, 124, 10), (8, 118, 121, 9), (7, 115, 118, 8), (6, 112, 115, 7), (5, 109, 112, 6), (4, 106, 109, 5), (3, 103, 106, 4), (190, 64, 65, 96), (2, 100, 103, 3), (96, 65, 66, 99), (0, 189, 97, 1), (99, 66, 67, 102), (102, 67, 68, 105), (105, 68, 69, 108), (108, 69, 70, 111), (111, 70, 71, 114), (114, 71, 72, 117), (117, 72, 73, 120), (120, 73, 74, 123), (123, 74, 75, 126), (126, 75, 76, 129), (129, 76, 77, 132), (132, 77, 78, 135), (135, 78, 79, 138), (138, 79, 80, 141), (141, 80, 81, 144), (144, 81, 82, 147), (147, 82, 83, 150), (150, 83, 84, 153), (153, 84, 85, 156), (156, 85, 86, 159), (159, 86, 87, 162), (162, 87, 88, 165), (165, 88, 89, 168), (168, 89, 90, 171), (171, 90, 91, 174), (174, 91, 92, 177), (177, 92, 93, 180), (180, 93, 94, 183), (183, 94, 95, 186), (186, 95, 64, 190), (190, 96, 98, 191), (191, 98, 97, 189), (96, 99, 101, 98), (98, 101, 100, 97), (99, 102, 104, 101), (101, 104, 103, 100), (102, 105, 107, 104), (104, 107, 106, 103), (105, 108, 110, 107), (107, 110, 109, 106), (108, 111, 113, 110), (110, 113, 112, 109), (111, 114, 116, 113), (113, 116, 115, 112), (114, 117, 119, 116), (116, 119, 118, 115), (117, 120, 122, 119), (119, 122, 121, 118), (120, 123, 125, 122), (122, 125, 124, 121), (123, 126, 128, 125), (125, 128, 127, 124), (126, 129, 131, 128), (128, 131, 130, 127), (129, 132, 134, 131), (131, 134, 133, 130), (132, 135, 137, 134), (134, 137, 136, 133), (135, 138, 140, 137), (137, 140, 139, 136), (138, 141, 143, 140), (140, 143, 142, 139), (141, 144, 146, 143), (143, 146, 145, 142), (144, 147, 149, 146), (146, 149, 148, 145), (147, 150, 152, 149), (149, 152, 151, 148), (150, 153, 155, 152), (152, 155, 154, 151), (153, 156, 158, 155), (155, 158, 157, 154), (156, 159, 161, 158), (158, 161, 160, 157), (159, 162, 164, 161), (161, 164, 163, 160), (162, 165, 167, 164), (164, 167, 166, 163), (165, 168, 170, 167), (167, 170, 169, 166), (168, 171, 173, 170), (170, 173, 172, 169), (171, 174, 176, 173), (173, 176, 175, 172), (174, 177, 179, 176), (176, 179, 178, 175), (177, 180, 182, 179), (179, 182, 181, 178), (180, 183, 185, 182), (182, 185, 184, 181), (183, 186, 188, 185), (185, 188, 187, 184), (186, 190, 191, 188), (188, 191, 189, 187), (1, 97, 100, 2), (198, 192, 194, 201), (201, 194, 195, 200), (200, 195, 196, 199), (199, 196, 193, 197), (203, 198, 201, 206), (206, 201, 200, 205), (205, 200, 199, 204), (204, 199, 197, 202), (208, 203, 206, 211), (211, 206, 205, 210), (210, 205, 204, 209), (209, 204, 202, 207), (213, 208, 211, 216), (216, 211, 210, 215), (215, 210, 209, 214), (214, 209, 207, 212), (218, 213, 216, 221), (221, 216, 215, 220), (220, 215, 214, 219), (219, 214, 212, 217), (223, 218, 221, 226), (226, 221, 220, 225), (225, 220, 219, 224), (224, 219, 217, 222), (228, 223, 226, 231), (231, 226, 225, 230), (230, 225, 224, 229), (229, 224, 222, 227), (233, 228, 231, 236), (236, 231, 230, 235), (235, 230, 229, 234), (234, 229, 227, 232), (238, 233, 236, 241), (241, 236, 235, 240), (240, 235, 234, 239), (239, 234, 232, 237), (243, 238, 241, 246), (246, 241, 240, 245), (245, 240, 239, 244), (244, 239, 237, 242), (248, 243, 246, 251), (251, 246, 245, 250), (250, 245, 244, 249), (249, 244, 242, 247), (253, 248, 251, 256), (256, 251, 250, 255), (255, 250, 249, 254), (254, 249, 247, 252), (258, 253, 256, 261), (261, 256, 255, 260), (260, 255, 254, 259), (259, 254, 252, 257), (263, 258, 261, 266), (266, 261, 260, 265), (265, 260, 259, 264), (264, 259, 257, 262), (268, 263, 266, 271), (271, 266, 265, 270), (270, 265, 264, 269), (269, 264, 262, 267), (273, 268, 271, 276), (276, 271, 270, 275), (275, 270, 269, 274), (274, 269, 267, 272), (278, 273, 276, 281), (281, 276, 275, 280), (280, 275, 274, 279), (279, 274, 272, 277), (283, 278, 281, 286), (286, 281, 280, 285), (285, 280, 279, 284), (284, 279, 277, 282), (288, 283, 286, 291), (291, 286, 285, 290), (290, 285, 284, 289), (289, 284, 282, 287), (293, 288, 291, 296), (296, 291, 290, 295), (295, 290, 289, 294), (294, 289, 287, 292), (298, 293, 296, 301), (301, 296, 295, 300), (300, 295, 294, 299), (299, 294, 292, 297), (303, 298, 301, 306), (306, 301, 300, 305), (305, 300, 299, 304), (304, 299, 297, 302), (308, 303, 306, 311), (311, 306, 305, 310), (310, 305, 304, 309), (309, 304, 302, 307), (313, 308, 311, 316), (316, 311, 310, 315), (315, 310, 309, 314), (314, 309, 307, 312), (318, 313, 316, 321), (321, 316, 315, 320), (320, 315, 314, 319), (319, 314, 312, 317), (323, 318, 321, 326), (326, 321, 320, 325), (325, 320, 319, 324), (324, 319, 317, 322), (328, 323, 326, 331), (331, 326, 325, 330), (330, 325, 324, 329), (329, 324, 322, 327), (333, 328, 331, 336), (336, 331, 330, 335), (335, 330, 329, 334), (334, 329, 327, 332), (338, 333, 336, 341), (341, 336, 335, 340), (340, 335, 334, 339), (339, 334, 332, 337), (343, 338, 341, 346), (346, 341, 340, 345), (345, 340, 339, 344), (344, 339, 337, 342), (348, 343, 346, 351), (351, 346, 345, 350), (350, 345, 344, 349), (349, 344, 342, 347), (192, 348, 351, 194), (194, 351, 350, 195), (195, 350, 349, 196), (196, 349, 347, 193), (197, 193, 32, 33)])
_uv = me_cylinder.uv_layers.new(name='UVMap')
_uv.uv.foreach_set('vector', [0.03125, 0.8702, 0.03125, 0.8842, 0.0, 0.8827, 0.0, 0.8702, 0.9062, 1.0, 0.9375, 1.0, 0.9375, 1.0, 0.9062, 1.0, 0.875, 1.0, 0.9062, 1.0, 0.9062, 1.0, 0.875, 1.0, 0.8438, 1.0, 0.875, 1.0, 0.875, 1.0, 0.8438, 1.0, 0.8125, 1.0, 0.8438, 1.0, 0.8438, 1.0, 0.8125, 1.0, 0.7812, 1.0, 0.8125, 1.0, 0.8125, 1.0, 0.7812, 1.0, 0.75, 1.0, 0.7812, 1.0, 0.7812, 1.0, 0.75, 1.0, 0.7188, 1.0, 0.75, 1.0, 0.75, 1.0, 0.7188, 1.0, 0.6875, 1.0, 0.7188, 1.0, 0.7188, 1.0, 0.6875, 1.0, 0.6562, 1.0, 0.6875, 1.0, 0.6875, 1.0, 0.6562, 1.0, 0.625, 1.0, 0.6562, 1.0, 0.6562, 1.0, 0.625, 1.0, 0.5938, 1.0, 0.625, 1.0, 0.625, 1.0, 0.5938, 1.0, 0.5625, 1.0, 0.5938, 1.0, 0.5938, 1.0, 0.5625, 1.0, 0.5312, 1.0, 0.5625, 1.0, 0.5625, 1.0, 0.5312, 1.0, 0.5, 1.0, 0.5312, 1.0, 0.5312, 1.0, 0.5, 1.0, 0.4688, 1.0, 0.5, 1.0, 0.5, 1.0, 0.4688, 1.0, 0.4375, 1.0, 0.4688, 1.0, 0.4688, 1.0, 0.4375, 1.0, 0.4062, 1.0, 0.4375, 1.0, 0.4375, 1.0, 0.4062, 1.0, 0.375, 1.0, 0.4062, 1.0, 0.4062, 1.0, 0.375, 1.0, 0.3438, 1.0, 0.375, 1.0, 0.375, 1.0, 0.3438, 1.0, 0.3125, 1.0, 0.3438, 1.0, 0.3438, 1.0, 0.3125, 1.0, 0.2812, 1.0, 0.3125, 1.0, 0.3125, 1.0, 0.2812, 1.0, 0.25, 1.0, 0.2812, 1.0, 0.2812, 1.0, 0.25, 1.0, 0.2188, 1.0, 0.25, 1.0, 0.25, 1.0, 0.2188, 1.0, 0.1875, 1.0, 0.2187, 1.0, 0.2188, 1.0, 0.1875, 1.0, 0.1562, 1.0, 0.1875, 1.0, 0.1875, 1.0, 0.1562, 1.0, 0.125, 1.0, 0.1562, 1.0, 0.1562, 1.0, 0.125, 1.0, 0.09375, 1.0, 0.125, 1.0, 0.125, 1.0, 0.09375, 1.0, 0.0625, 1.0, 0.09375, 1.0, 0.09375, 1.0, 0.0625, 1.0, 0.03125, 1.0, 0.0625, 1.0, 0.0625, 1.0, 0.03125, 1.0, 0.8438, 0.8702, 0.8438, 0.9101, 0.8125, 0.9175, 0.8125, 0.8702, 0.0, 1.0, 0.03125, 1.0, 0.03125, 1.0, 0.0, 1.0, 0.75, 0.49, 0.7968, 0.4854, 0.8418, 0.4717, 0.8833, 0.4496, 0.9197, 0.4197, 0.9496, 0.3833, 0.9717, 0.3418, 0.9854, 0.2968, 0.99, 0.25, 0.9854, 0.2032, 0.9717, 0.1582, 0.9496, 0.1167, 0.9197, 0.08029, 0.8833, 0.05045, 0.8418, 0.02827, 0.7968, 0.01461, 0.75, 0.01, 0.7032, 0.01461, 0.6582, 0.02827, 0.6167, 0.05045, 0.5803, 0.08029, 0.5504, 0.1167, 0.5283, 0.1582, 0.5146, 0.2032, 0.51, 0.25, 0.5146, 0.2968, 0.5283, 0.3418, 0.5504, 0.3833, 0.5803, 0.4197, 0.6167, 0.4496, 0.6582, 0.4717, 0.7032, 0.4854, 0.2968, 0.4854, 0.25, 0.49, 0.2032, 0.4854, 0.1582, 0.4717, 0.1167, 0.4496, 0.08029, 0.4197, 0.05045, 0.3833, 0.02827, 0.3418, 0.01461, 0.2968, 0.01, 0.25, 0.01461, 0.2032, 0.02827, 0.1582, 0.05045, 0.1167, 0.08029, 0.08029, 0.1167, 0.05045, 0.1582, 0.02827, 0.2032, 0.01461, 0.25, 0.01, 0.2968, 0.01461, 0.3418, 0.02827, 0.3833, 0.05045, 0.4197, 0.08029, 0.4496, 0.1167, 0.4717, 0.1582, 0.4854, 0.2032, 0.49, 0.25, 0.4854, 0.2968, 0.4717, 0.3418, 0.4496, 0.3833, 0.4197, 0.4197, 0.3833, 0.4496, 0.3418, 0.4717, 0.5625, 0.8702, 0.5625, 0.9493, 0.5312, 0.9502, 0.5312, 0.8702, 0.2812, 0.8702, 0.2812, 0.9354, 0.25, 0.9303, 0.25, 0.8702, 0.9688, 0.8702, 0.9688, 0.8842, 0.9375, 0.8885, 0.9375, 0.8702, 0.6875, 0.8702, 0.6875, 0.9397, 0.6562, 0.9431, 0.6562, 0.8702, 0.4062, 0.8702, 0.4062, 0.9479, 0.375, 0.9458, 0.375, 0.8702, 0.125, 0.8702, 0.125, 0.9023, 0.09375, 0.8948, 0.09375, 0.8702, 0.8125, 0.8702, 0.8125, 0.9175, 0.7812, 0.9243, 0.7812, 0.8702, 0.5312, 0.8702, 0.5312, 0.9502, 0.5, 0.9505, 0.5, 0.8702, 0.25, 0.8702, 0.25, 0.9303, 0.2188, 0.9243, 0.2188, 0.8702, 0.9375, 0.8702, 0.9375, 0.8885, 0.9062, 0.8948, 0.9062, 0.8702, 0.6562, 0.8702, 0.6562, 0.9431, 0.625, 0.9458, 0.625, 0.8702, 0.375, 0.8702, 0.375, 0.9458, 0.3438, 0.9431, 0.3438, 0.8702, 0.09375, 0.8702, 0.09375, 0.8948, 0.0625, 0.8885, 0.0625, 0.8702, 0.7812, 0.8702, 0.7812, 0.9243, 0.75, 0.9303, 0.75, 0.8702, 0.5, 0.8702, 0.5, 0.9505, 0.4688, 0.9502, 0.4688, 0.8702, 0.2188, 0.8702, 0.2188, 0.9243, 0.1875, 0.9175, 0.1875, 0.8702, 0.9062, 0.8702, 0.9062, 0.8948, 0.875, 0.9023, 0.875, 0.8702, 0.625, 0.8702, 0.625, 0.9458, 0.5938, 0.9479, 0.5938, 0.8702, 0.3438, 0.8702, 0.3438, 0.9431, 0.3125, 0.9397, 0.3125, 0.8702, 0.0625, 0.8702, 0.0625, 0.8885, 0.03125, 0.8842, 0.03125, 0.8702, 0.75, 0.8702, 0.75, 0.9303, 0.7188, 0.9354, 0.7188, 0.8702, 0.4688, 0.8702, 0.4688, 0.9502, 0.4375, 0.9493, 0.4375, 0.8702, 0.1875, 0.8702, 0.1875, 0.9175, 0.1562, 0.9101, 0.1562, 0.8702, 0.875, 0.8702, 0.875, 0.9023, 0.8438, 0.9101, 0.8438, 0.8702, 0.5938, 0.8702, 0.5938, 0.9479, 0.5625, 0.9493, 0.5625, 0.8702, 0.3125, 0.8702, 0.3125, 0.9397, 0.2812, 0.9354, 0.2812, 0.8702, 1.0, 0.8702, 1.0, 0.8827, 0.9688, 0.8842, 0.9688, 0.8702, 0.9375, 1.0, 0.9688, 1.0, 0.9688, 1.0, 0.9375, 1.0, 0.7188, 0.8702, 0.7188, 0.9354, 0.6875, 0.9397, 0.6875, 0.8702, 0.4375, 0.8702, 0.4375, 0.9493, 0.4062, 0.9479, 0.4062, 0.8702, 0.1562, 0.8702, 0.1562, 0.9101, 0.125, 0.9023, 0.125, 0.8702, 0.03125, 0.5, 0.02596, 0.6228, 0.0, 0.6225, 0.0, 0.5, 0.0625, 0.5, 0.05238, 0.6245, 0.02596, 0.6228, 0.03125, 0.5, 0.09375, 0.5, 0.07983, 0.6276, 0.05238, 0.6245, 0.0625, 0.5, 0.125, 0.5, 0.109, 0.6326, 0.07983, 0.6276, 0.09375, 0.5, 0.1562, 0.5, 0.1405, 0.6391, 0.109, 0.6326, 0.125, 0.5, 0.1875, 0.5, 0.1751, 0.6469, 0.1405, 0.6391, 0.1562, 0.5, 0.2188, 0.5, 0.2126, 0.6547, 0.1751, 0.6469, 0.1875, 0.5, 0.25, 0.5, 0.2578, 0.6638, 0.2126, 0.6547, 0.2188, 0.5, 0.2812, 0.5, 0.2954, 0.6634, 0.2578, 0.6638, 0.25, 0.5, 0.3125, 0.5, 0.3302, 0.6575, 0.2954, 0.6634, 0.2812, 0.5, 0.3438, 0.5, 0.362, 0.6471, 0.3302, 0.6575, 0.3125, 0.5, 0.375, 0.5, 0.3913, 0.6339, 0.362, 0.6471, 0.3438, 0.5, 0.4062, 0.5, 0.4191, 0.6205, 0.3913, 0.6339, 0.375, 0.5, 0.4375, 0.5, 0.4462, 0.609, 0.4191, 0.6205, 0.4062, 0.5, 0.4688, 0.5, 0.4731, 0.6015, 0.4462, 0.609, 0.4375, 0.5, 0.5, 0.5, 0.5, 0.5993, 0.4731, 0.6015, 0.4688, 0.5, 0.5312, 0.5, 0.5269, 0.6015, 0.5, 0.5993, 0.5, 0.5, 0.5625, 0.5, 0.5538, 0.609, 0.5269, 0.6015, 0.5312, 0.5, 0.5938, 0.5, 0.5809, 0.6205, 0.5538, 0.609, 0.5625, 0.5, 0.625, 0.5, 0.6087, 0.6339, 0.5809, 0.6205, 0.5938, 0.5, 0.6562, 0.5, 0.638, 0.6471, 0.6087, 0.6339, 0.625, 0.5, 0.6875, 0.5, 0.6698, 0.6575, 0.638, 0.6471, 0.6562, 0.5, 0.7188, 0.5, 0.7046, 0.6634, 0.6698, 0.6575, 0.6875, 0.5, 0.75, 0.5, 0.7422, 0.6638, 0.7046, 0.6634, 0.7188, 0.5, 0.7812, 0.5, 0.7874, 0.6547, 0.7422, 0.6638, 0.75, 0.5, 0.8125, 0.5, 0.8249, 0.6469, 0.7874, 0.6547, 0.7812, 0.5, 0.8438, 0.5, 0.8595, 0.6391, 0.8249, 0.6469, 0.8125, 0.5, 0.875, 0.5, 0.891, 0.6326, 0.8595, 0.6391, 0.8438, 0.5, 0.9062, 0.5, 0.9202, 0.6276, 0.891, 0.6326, 0.875, 0.5, 1.0, 0.7514, 1.0, 0.8702, 0.9688, 0.8702, 0.9739, 0.7521, 0.9375, 0.5, 0.9476, 0.6245, 0.9202, 0.6276, 0.9062, 0.5, 0.9739, 0.7521, 0.9688, 0.8702, 0.9375, 0.8702, 0.9471, 0.7545, 1.0, 0.5, 1.0, 0.6225, 0.974, 0.6228, 0.9688, 0.5, 0.9471, 0.7545, 0.9375, 0.8702, 0.9062, 0.8702, 0.9192, 0.7588, 0.9192, 0.7588, 0.9062, 0.8702, 0.875, 0.8702, 0.8895, 0.7647, 0.8895, 0.7647, 0.875, 0.8702, 0.8438, 0.8702, 0.8574, 0.7723, 0.8574, 0.7723, 0.8438, 0.8702, 0.8125, 0.8702, 0.8229, 0.7812, 0.8229, 0.7812, 0.8125, 0.8702, 0.7812, 0.8702, 0.7862, 0.7906, 0.7862, 0.7906, 0.7812, 0.8702, 0.75, 0.8702, 0.744, 0.8015, 0.744, 0.8015, 0.75, 0.8702, 0.7188, 0.8702, 0.7083, 0.806, 0.7083, 0.806, 0.7188, 0.8702, 0.6875, 0.8702, 0.6748, 0.8071, 0.6748, 0.8071, 0.6875, 0.8702, 0.6562, 0.8702, 0.6433, 0.8051, 0.6433, 0.8051, 0.6562, 0.8702, 0.625, 0.8702, 0.6131, 0.8004, 0.6131, 0.8004, 0.625, 0.8702, 0.5938, 0.8702, 0.5838, 0.7938, 0.5838, 0.7938, 0.5938, 0.8702, 0.5625, 0.8702, 0.5553, 0.7871, 0.5553, 0.7871, 0.5625, 0.8702, 0.5312, 0.8702, 0.5274, 0.7824, 0.5274, 0.7824, 0.5312, 0.8702, 0.5, 0.8702, 0.5, 0.7811, 0.5, 0.7811, 0.5, 0.8702, 0.4688, 0.8702, 0.4726, 0.7824, 0.4726, 0.7824, 0.4688, 0.8702, 0.4375, 0.8702, 0.4447, 0.7871, 0.4447, 0.7871, 0.4375, 0.8702, 0.4062, 0.8702, 0.4162, 0.7938, 0.4162, 0.7938, 0.4062, 0.8702, 0.375, 0.8702, 0.3869, 0.8004, 0.3869, 0.8004, 0.375, 0.8702, 0.3438, 0.8702, 0.3567, 0.8051, 0.3567, 0.8051, 0.3438, 0.8702, 0.3125, 0.8702, 0.3252, 0.8071, 0.3252, 0.8071, 0.3125, 0.8702, 0.2812, 0.8702, 0.2917, 0.806, 0.2917, 0.806, 0.2812, 0.8702, 0.25, 0.8702, 0.256, 0.8015, 0.256, 0.8015, 0.25, 0.8702, 0.2188, 0.8702, 0.2138, 0.7906, 0.2138, 0.7906, 0.2188, 0.8702, 0.1875, 0.8702, 0.1771, 0.7812, 0.1771, 0.7812, 0.1875, 0.8702, 0.1562, 0.8702, 0.1426, 0.7723, 0.1426, 0.7723, 0.1562, 0.8702, 0.125, 0.8702, 0.1105, 0.7647, 0.1105, 0.7647, 0.125, 0.8702, 0.09375, 0.8702, 0.08079, 0.7588, 0.08079, 0.7588, 0.09375, 0.8702, 0.0625, 0.8702, 0.05285, 0.7545, 0.05285, 0.7545, 0.0625, 0.8702, 0.03125, 0.8702, 0.02615, 0.7521, 0.02615, 0.7521, 0.03125, 0.8702, 0.0, 0.8702, 0.0, 0.7514, 1.0, 0.7514, 0.9739, 0.7521, 0.9759, 0.6855, 1.0, 0.6851, 1.0, 0.6851, 0.9759, 0.6855, 0.974, 0.6228, 1.0, 0.6225, 0.9739, 0.7521, 0.9471, 0.7545, 0.9513, 0.6876, 0.9759, 0.6855, 0.9759, 0.6855, 0.9513, 0.6876, 0.9476, 0.6245, 0.974, 0.6228, 0.9471, 0.7545, 0.9192, 0.7588, 0.9252, 0.6915, 0.9513, 0.6876, 0.9513, 0.6876, 0.9252, 0.6915, 0.9202, 0.6276, 0.9476, 0.6245, 0.9192, 0.7588, 0.8895, 0.7647, 0.8967, 0.6973, 0.9252, 0.6915, 0.9252, 0.6915, 0.8967, 0.6973, 0.891, 0.6326, 0.9202, 0.6276, 0.8895, 0.7647, 0.8574, 0.7723, 0.8649, 0.7052, 0.8967, 0.6973, 0.8967, 0.6973, 0.8649, 0.7052, 0.8595, 0.6391, 0.891, 0.6326, 0.8574, 0.7723, 0.8229, 0.7812, 0.8293, 0.7149, 0.8649, 0.7052, 0.8649, 0.7052, 0.8293, 0.7149, 0.8249, 0.6469, 0.8595, 0.6391, 0.8229, 0.7812, 0.7862, 0.7906, 0.7899, 0.7254, 0.8293, 0.7149, 0.8293, 0.7149, 0.7899, 0.7254, 0.7874, 0.6547, 0.8249, 0.6469, 0.7862, 0.7906, 0.744, 0.8015, 0.7386, 0.7393, 0.7899, 0.7254, 0.7899, 0.7254, 0.7386, 0.7393, 0.7422, 0.6638, 0.7874, 0.6547, 0.744, 0.8015, 0.7083, 0.806, 0.6992, 0.7414, 0.7386, 0.7393, 0.7386, 0.7393, 0.6992, 0.7414, 0.7046, 0.6634, 0.7422, 0.6638, 0.7083, 0.806, 0.6748, 0.8071, 0.6632, 0.7376, 0.6992, 0.7414, 0.6992, 0.7414, 0.6632, 0.7376, 0.6698, 0.6575, 0.7046, 0.6634, 0.6748, 0.8071, 0.6433, 0.8051, 0.6309, 0.7289, 0.6632, 0.7376, 0.6632, 0.7376, 0.6309, 0.7289, 0.638, 0.6471, 0.6698, 0.6575, 0.6433, 0.8051, 0.6131, 0.8004, 0.6017, 0.7171, 0.6309, 0.7289, 0.6309, 0.7289, 0.6017, 0.7171, 0.6087, 0.6339, 0.638, 0.6471, 0.6131, 0.8004, 0.5838, 0.7938, 0.5748, 0.7046, 0.6017, 0.7171, 0.6017, 0.7171, 0.5748, 0.7046, 0.5809, 0.6205, 0.6087, 0.6339, 0.5838, 0.7938, 0.5553, 0.7871, 0.5492, 0.6938, 0.5748, 0.7046, 0.5748, 0.7046, 0.5492, 0.6938, 0.5538, 0.609, 0.5809, 0.6205, 0.5553, 0.7871, 0.5274, 0.7824, 0.5244, 0.6868, 0.5492, 0.6938, 0.5492, 0.6938, 0.5244, 0.6868, 0.5269, 0.6015, 0.5538, 0.609, 0.5274, 0.7824, 0.5, 0.7811, 0.5, 0.6851, 0.5244, 0.6868, 0.5244, 0.6868, 0.5, 0.6851, 0.5, 0.5993, 0.5269, 0.6015, 0.5, 0.7811, 0.4726, 0.7824, 0.4756, 0.6868, 0.5, 0.6851, 0.5, 0.6851, 0.4756, 0.6868, 0.4731, 0.6015, 0.5, 0.5993, 0.4726, 0.7824, 0.4447, 0.7871, 0.4508, 0.6938, 0.4756, 0.6868, 0.4756, 0.6868, 0.4508, 0.6938, 0.4462, 0.609, 0.4731, 0.6015, 0.4447, 0.7871, 0.4162, 0.7938, 0.4252, 0.7046, 0.4508, 0.6938, 0.4508, 0.6938, 0.4252, 0.7046, 0.4191, 0.6205, 0.4462, 0.609, 0.4162, 0.7938, 0.3869, 0.8004, 0.3983, 0.7171, 0.4252, 0.7046, 0.4252, 0.7046, 0.3983, 0.7171, 0.3913, 0.6339, 0.4191, 0.6205, 0.3869, 0.8004, 0.3567, 0.8051, 0.3691, 0.7289, 0.3983, 0.7171, 0.3983, 0.7171, 0.3691, 0.7289, 0.362, 0.6471, 0.3913, 0.6339, 0.3567, 0.8051, 0.3252, 0.8071, 0.3368, 0.7376, 0.3691, 0.7289, 0.3691, 0.7289, 0.3368, 0.7376, 0.3302, 0.6575, 0.362, 0.6471, 0.3252, 0.8071, 0.2917, 0.806, 0.3008, 0.7414, 0.3368, 0.7376, 0.3368, 0.7376, 0.3008, 0.7414, 0.2954, 0.6634, 0.3302, 0.6575, 0.2917, 0.806, 0.256, 0.8015, 0.2614, 0.7393, 0.3008, 0.7414, 0.3008, 0.7414, 0.2614, 0.7393, 0.2578, 0.6638, 0.2954, 0.6634, 0.256, 0.8015, 0.2138, 0.7906, 0.2101, 0.7254, 0.2614, 0.7393, 0.2614, 0.7393, 0.2101, 0.7254, 0.2126, 0.6547, 0.2578, 0.6638, 0.2138, 0.7906, 0.1771, 0.7812, 0.1707, 0.7149, 0.2101, 0.7254, 0.2101, 0.7254, 0.1707, 0.7149, 0.1751, 0.6469, 0.2126, 0.6547, 0.1771, 0.7812, 0.1426, 0.7723, 0.1351, 0.7052, 0.1707, 0.7149, 0.1707, 0.7149, 0.1351, 0.7052, 0.1405, 0.6391, 0.1751, 0.6469, 0.1426, 0.7723, 0.1105, 0.7647, 0.1033, 0.6973, 0.1351, 0.7052, 0.1351, 0.7052, 0.1033, 0.6973, 0.109, 0.6326, 0.1405, 0.6391, 0.1105, 0.7647, 0.08079, 0.7588, 0.07483, 0.6915, 0.1033, 0.6973, 0.1033, 0.6973, 0.07483, 0.6915, 0.07983, 0.6276, 0.109, 0.6326, 0.08079, 0.7588, 0.05285, 0.7545, 0.0487, 0.6876, 0.07483, 0.6915, 0.07483, 0.6915, 0.0487, 0.6876, 0.05238, 0.6245, 0.07983, 0.6276, 0.05285, 0.7545, 0.02615, 0.7521, 0.02405, 0.6855, 0.0487, 0.6876, 0.0487, 0.6876, 0.02405, 0.6855, 0.02596, 0.6228, 0.05238, 0.6245, 0.02615, 0.7521, 0.0, 0.7514, 3.005e-05, 0.6851, 0.02405, 0.6855, 0.02405, 0.6855, 3.005e-05, 0.6851, 0.0, 0.6225, 0.02596, 0.6228, 0.9688, 0.5, 0.974, 0.6228, 0.9476, 0.6245, 0.9375, 0.5, 0.9688, 0.8842, 1.0, 0.8827, 1.0, 0.9364, 0.9686, 0.9373, 0.9686, 0.9373, 1.0, 0.9364, 1.0, 1.0, 0.9686, 1.0, 0.9686, 1.0, 1.0, 1.0, 1.0, 1.0, 0.9687, 1.0, 0.9687, 1.0, 1.0, 1.0, 1.0, 1.0, 0.9688, 1.0, 0.9375, 0.8885, 0.9688, 0.8842, 0.9686, 0.9373, 0.9373, 0.9396, 0.9373, 0.9396, 0.9686, 0.9373, 0.9686, 1.0, 0.9372, 1.0, 0.9372, 1.0, 0.9686, 1.0, 0.9687, 1.0, 0.9373, 1.0, 0.9373, 1.0, 0.9687, 1.0, 0.9688, 1.0, 0.9375, 1.0, 0.9062, 0.8948, 0.9375, 0.8885, 0.9373, 0.9396, 0.906, 0.943, 0.906, 0.943, 0.9373, 0.9396, 0.9372, 1.0, 0.9059, 1.0, 0.9059, 1.0, 0.9372, 1.0, 0.9373, 1.0, 0.906, 1.0, 0.906, 1.0, 0.9373, 1.0, 0.9375, 1.0, 0.9062, 1.0, 0.875, 0.9023, 0.9062, 0.8948, 0.906, 0.943, 0.8747, 0.9471, 0.8747, 0.9471, 0.906, 0.943, 0.9059, 1.0, 0.8746, 1.0, 0.8746, 1.0, 0.9059, 1.0, 0.906, 1.0, 0.8747, 1.0, 0.8747, 1.0, 0.906, 1.0, 0.9062, 1.0, 0.875, 1.0, 0.8438, 0.9101, 0.875, 0.9023, 0.8747, 0.9471, 0.8435, 0.9513, 0.8435, 0.9513, 0.8747, 0.9471, 0.8746, 1.0, 0.8434, 1.0, 0.8434, 1.0, 0.8746, 1.0, 0.8747, 1.0, 0.8435, 1.0, 0.8435, 1.0, 0.8747, 1.0, 0.875, 1.0, 0.8438, 1.0, 0.8125, 0.9175, 0.8438, 0.9101, 0.8435, 0.9513, 0.8123, 0.9553, 0.8123, 0.9553, 0.8435, 0.9513, 0.8434, 1.0, 0.8123, 1.0, 0.8123, 1.0, 0.8434, 1.0, 0.8435, 1.0, 0.8123, 1.0, 0.8123, 1.0, 0.8435, 1.0, 0.8438, 1.0, 0.8125, 1.0, 0.7812, 0.9243, 0.8125, 0.9175, 0.8123, 0.9553, 0.7811, 0.959, 0.7811, 0.959, 0.8123, 0.9553, 0.8123, 1.0, 0.7812, 1.0, 0.7812, 1.0, 0.8123, 1.0, 0.8123, 1.0, 0.7811, 1.0, 0.7811, 1.0, 0.8123, 1.0, 0.8125, 1.0, 0.7812, 1.0, 0.75, 0.9303, 0.7812, 0.9243, 0.7811, 0.959, 0.75, 0.9622, 0.75, 0.9622, 0.7811, 0.959, 0.7812, 1.0, 0.75, 1.0, 0.75, 1.0, 0.7812, 1.0, 0.7811, 1.0, 0.75, 1.0, 0.75, 1.0, 0.7811, 1.0, 0.7812, 1.0, 0.75, 1.0, 0.7188, 0.9354, 0.75, 0.9303, 0.75, 0.9622, 0.7188, 0.965, 0.7188, 0.965, 0.75, 0.9622, 0.75, 1.0, 0.7188, 1.0, 0.7188, 1.0, 0.75, 1.0, 0.75, 1.0, 0.7188, 1.0, 0.7188, 1.0, 0.75, 1.0, 0.75, 1.0, 0.7188, 1.0, 0.6875, 0.9397, 0.7188, 0.9354, 0.7188, 0.965, 0.6876, 0.9673, 0.6876, 0.9673, 0.7188, 0.965, 0.7188, 1.0, 0.6876, 1.0, 0.6876, 1.0, 0.7188, 1.0, 0.7188, 1.0, 0.6876, 1.0, 0.6876, 1.0, 0.7188, 1.0, 0.7188, 1.0, 0.6875, 1.0, 0.6562, 0.9431, 0.6875, 0.9397, 0.6876, 0.9673, 0.6564, 0.9692, 0.6564, 0.9692, 0.6876, 0.9673, 0.6876, 1.0, 0.6564, 1.0, 0.6564, 1.0, 0.6876, 1.0, 0.6876, 1.0, 0.6564, 1.0, 0.6564, 1.0, 0.6876, 1.0, 0.6875, 1.0, 0.6562, 1.0, 0.625, 0.9458, 0.6562, 0.9431, 0.6564, 0.9692, 0.6252, 0.9707, 0.6252, 0.9707, 0.6564, 0.9692, 0.6564, 1.0, 0.6252, 1.0, 0.6252, 1.0, 0.6564, 1.0, 0.6564, 1.0, 0.6252, 1.0, 0.6252, 1.0, 0.6564, 1.0, 0.6562, 1.0, 0.625, 1.0, 0.5938, 0.9479, 0.625, 0.9458, 0.6252, 0.9707, 0.5939, 0.9718, 0.5939, 0.9718, 0.6252, 0.9707, 0.6252, 1.0, 0.5939, 1.0, 0.5939, 1.0, 0.6252, 1.0, 0.6252, 1.0, 0.5939, 1.0, 0.5939, 1.0, 0.6252, 1.0, 0.625, 1.0, 0.5938, 1.0, 0.5625, 0.9493, 0.5938, 0.9479, 0.5939, 0.9718, 0.5626, 0.9726, 0.5626, 0.9726, 0.5939, 0.9718, 0.5939, 1.0, 0.5626, 1.0, 0.5626, 1.0, 0.5939, 1.0, 0.5939, 1.0, 0.5626, 1.0, 0.5626, 1.0, 0.5939, 1.0, 0.5938, 1.0, 0.5625, 1.0, 0.5312, 0.9502, 0.5625, 0.9493, 0.5626, 0.9726, 0.5313, 0.973, 0.5313, 0.973, 0.5626, 0.9726, 0.5626, 1.0, 0.5313, 1.0, 0.5313, 1.0, 0.5626, 1.0, 0.5626, 1.0, 0.5313, 1.0, 0.5313, 1.0, 0.5626, 1.0, 0.5625, 1.0, 0.5312, 1.0, 0.5, 0.9505, 0.5312, 0.9502, 0.5313, 0.973, 0.5, 0.9732, 0.5, 0.9732, 0.5313, 0.973, 0.5313, 1.0, 0.5, 1.0, 0.5, 1.0, 0.5313, 1.0, 0.5313, 1.0, 0.5, 1.0, 0.5, 1.0, 0.5313, 1.0, 0.5312, 1.0, 0.5, 1.0, 0.4688, 0.9502, 0.5, 0.9505, 0.5, 0.9732, 0.4687, 0.973, 0.4687, 0.973, 0.5, 0.9732, 0.5, 1.0, 0.4687, 1.0, 0.4687, 1.0, 0.5, 1.0, 0.5, 1.0, 0.4687, 1.0, 0.4687, 1.0, 0.5, 1.0, 0.5, 1.0, 0.4688, 1.0, 0.4375, 0.9493, 0.4688, 0.9502, 0.4687, 0.973, 0.4374, 0.9726, 0.4374, 0.9726, 0.4687, 0.973, 0.4687, 1.0, 0.4374, 1.0, 0.4374, 1.0, 0.4687, 1.0, 0.4687, 1.0, 0.4374, 1.0, 0.4374, 1.0, 0.4687, 1.0, 0.4688, 1.0, 0.4375, 1.0, 0.4062, 0.9479, 0.4375, 0.9493, 0.4374, 0.9726, 0.4061, 0.9718, 0.4061, 0.9718, 0.4374, 0.9726, 0.4374, 1.0, 0.4061, 1.0, 0.4061, 1.0, 0.4374, 1.0, 0.4374, 1.0, 0.4061, 1.0, 0.4061, 1.0, 0.4374, 1.0, 0.4375, 1.0, 0.4062, 1.0, 0.375, 0.9458, 0.4062, 0.9479, 0.4061, 0.9718, 0.3748, 0.9707, 0.3748, 0.9707, 0.4061, 0.9718, 0.4061, 1.0, 0.3748, 1.0, 0.3748, 1.0, 0.4061, 1.0, 0.4061, 1.0, 0.3748, 1.0, 0.3748, 1.0, 0.4061, 1.0, 0.4062, 1.0, 0.375, 1.0, 0.3438, 0.9431, 0.375, 0.9458, 0.3748, 0.9707, 0.3436, 0.9692, 0.3436, 0.9692, 0.3748, 0.9707, 0.3748, 1.0, 0.3436, 1.0, 0.3436, 1.0, 0.3748, 1.0, 0.3748, 1.0, 0.3436, 1.0, 0.3436, 1.0, 0.3748, 1.0, 0.375, 1.0, 0.3438, 1.0, 0.3125, 0.9397, 0.3438, 0.9431, 0.3436, 0.9692, 0.3124, 0.9673, 0.3124, 0.9673, 0.3436, 0.9692, 0.3436, 1.0, 0.3124, 1.0, 0.3124, 1.0, 0.3436, 1.0, 0.3436, 1.0, 0.3124, 1.0, 0.3124, 1.0, 0.3436, 1.0, 0.3438, 1.0, 0.3125, 1.0, 0.2812, 0.9354, 0.3125, 0.9397, 0.3124, 0.9673, 0.2812, 0.965, 0.2812, 0.965, 0.3124, 0.9673, 0.3124, 1.0, 0.2812, 1.0, 0.2812, 1.0, 0.3124, 1.0, 0.3124, 1.0, 0.2812, 1.0, 0.2812, 1.0, 0.3124, 1.0, 0.3125, 1.0, 0.2812, 1.0, 0.25, 0.9303, 0.2812, 0.9354, 0.2812, 0.965, 0.25, 0.9622, 0.25, 0.9622, 0.2812, 0.965, 0.2812, 1.0, 0.25, 1.0, 0.25, 1.0, 0.2812, 1.0, 0.2812, 1.0, 0.25, 1.0, 0.25, 1.0, 0.2812, 1.0, 0.2812, 1.0, 0.25, 1.0, 0.2188, 0.9243, 0.25, 0.9303, 0.25, 0.9622, 0.2189, 0.959, 0.2189, 0.959, 0.25, 0.9622, 0.25, 1.0, 0.2188, 1.0, 0.2188, 1.0, 0.25, 1.0, 0.25, 1.0, 0.2189, 1.0, 0.2189, 1.0, 0.25, 1.0, 0.25, 1.0, 0.2188, 1.0, 0.1875, 0.9175, 0.2188, 0.9243, 0.2189, 0.959, 0.1877, 0.9553, 0.1877, 0.9553, 0.2189, 0.959, 0.2188, 1.0, 0.1877, 1.0, 0.1877, 1.0, 0.2188, 1.0, 0.2189, 1.0, 0.1877, 1.0, 0.1877, 1.0, 0.2189, 1.0, 0.2187, 1.0, 0.1875, 1.0, 0.1562, 0.9101, 0.1875, 0.9175, 0.1877, 0.9553, 0.1565, 0.9513, 0.1565, 0.9513, 0.1877, 0.9553, 0.1877, 1.0, 0.1566, 1.0, 0.1566, 1.0, 0.1877, 1.0, 0.1877, 1.0, 0.1565, 1.0, 0.1565, 1.0, 0.1877, 1.0, 0.1875, 1.0, 0.1562, 1.0, 0.125, 0.9023, 0.1562, 0.9101, 0.1565, 0.9513, 0.1253, 0.9471, 0.1253, 0.9471, 0.1565, 0.9513, 0.1566, 1.0, 0.1254, 1.0, 0.1254, 1.0, 0.1566, 1.0, 0.1565, 1.0, 0.1253, 1.0, 0.1253, 1.0, 0.1565, 1.0, 0.1562, 1.0, 0.125, 1.0, 0.09375, 0.8948, 0.125, 0.9023, 0.1253, 0.9471, 0.094, 0.943, 0.094, 0.943, 0.1253, 0.9471, 0.1254, 1.0, 0.09412, 1.0, 0.09412, 1.0, 0.1254, 1.0, 0.1253, 1.0, 0.09399, 1.0, 0.09399, 1.0, 0.1253, 1.0, 0.125, 1.0, 0.09375, 1.0, 0.0625, 0.8885, 0.09375, 0.8948, 0.094, 0.943, 0.06269, 0.9396, 0.06269, 0.9396, 0.094, 0.943, 0.09412, 1.0, 0.06277, 1.0, 0.06277, 1.0, 0.09412, 1.0, 0.09399, 1.0, 0.06268, 1.0, 0.06268, 1.0, 0.09399, 1.0, 0.09375, 1.0, 0.0625, 1.0, 0.03125, 0.8842, 0.0625, 0.8885, 0.06269, 0.9396, 0.03135, 0.9373, 0.03135, 0.9373, 0.06269, 0.9396, 0.06277, 1.0, 0.03136, 1.0, 0.03136, 1.0, 0.06277, 1.0, 0.06268, 1.0, 0.03135, 1.0, 0.03135, 1.0, 0.06268, 1.0, 0.0625, 1.0, 0.03125, 1.0, 0.0, 0.8827, 0.03125, 0.8842, 0.03135, 0.9373, -4.213e-05, 0.9364, -4.213e-05, 0.9364, 0.03135, 0.9373, 0.03136, 1.0, 0.0, 1.0, 0.0, 1.0, 0.03136, 1.0, 0.03135, 1.0, -4.233e-05, 1.0, -4.233e-05, 1.0, 0.03135, 1.0, 0.03125, 1.0, 0.0, 1.0, 0.9688, 1.0, 1.0, 1.0, 1.0, 1.0, 0.9688, 1.0])
me_cylinder.update()

# ---- objects
ob_light = bpy.data.objects.new('Light', light_light)
ob_camera = bpy.data.objects.new('Camera', cam_camera)
ob_empty = bpy.data.objects.new('Empty', None)
ob_empty_001 = bpy.data.objects.new('Empty.001', None)
ob_cube = bpy.data.objects.new('Cube', me_cube_001)
ob_cube_001 = bpy.data.objects.new('Cube.001', me_cube_002)
ob_cube_002 = bpy.data.objects.new('Cube.002', me_cube_003)
ob_cube_003 = bpy.data.objects.new('Cube.003', me_cube_004)
ob_cube_004 = bpy.data.objects.new('Cube.004', me_cube_005)
ob_cylinder = bpy.data.objects.new('Cylinder', me_cylinder)

# ---- transforms, parenting, visibility, modifiers, constraints
ob_light.location = (4.076, 1.005, 5.904)
ob_light.rotation_euler = (0.6503, 0.05522, 1.866)
ob_light.lock_rotations_4d = False
ob_light.empty_display_type = 'ARROWS'
ob_light.color = (0.0, 0.0, 0.0, 0.0)
ob_light.lineart.crease_threshold = 0.0
ob_camera.location = (7.359, -6.926, 4.958)
ob_camera.rotation_euler = (1.109, 0.0, 0.8149)
ob_camera.lock_rotations_4d = False
ob_camera.empty_display_type = 'ARROWS'
ob_camera.color = (0.0, 0.0, 0.0, 0.0)
ob_camera.hide_select = True
ob_camera.display_type = 'WIRE'
ob_camera.lineart.crease_threshold = 0.0
ob_empty.location = (0.5434, 3.012, 1.138)
ob_empty.rotation_euler = (1.571, -0.0, -0.0)
ob_empty.scale = (0.655, 0.655, 0.655)
ob_empty.empty_display_type = 'IMAGE'
ob_empty.empty_display_size = 5.0
ob_empty.hide_select = True
ob_empty_001.location = (-2.055, -0.5812, 1.138)
ob_empty_001.rotation_euler = (1.571, -0.0, 1.571)
ob_empty_001.scale = (0.655, 0.655, 0.655)
ob_empty_001.empty_display_type = 'IMAGE'
ob_empty_001.empty_display_size = 5.0
ob_empty_001.hide_select = True
ob_cube.location = (-1.783e-05, -1.114e-07, 1.882)
ob_cube.scale = (0.1274, 0.1274, 0.1274)
_m = ob_cube.modifiers.new('Subdivision', 'SUBSURF')
_m.levels = 3
_m.show_only_control_edges = False
ob_cube_001.location = (-0.004558, -9.063e-08, 1.755)
ob_cube_001.scale = (0.1437, 0.1437, 0.1437)
_m = ob_cube_001.modifiers.new('Subdivision', 'SUBSURF')
_m.levels = 3
_m.show_only_control_edges = False
ob_cube_002.location = (0.01641, -4.629e-08, 1.438)
ob_cube_002.scale = (0.2389, 0.2389, 0.2389)
ob_cube_002.use_mesh_mirror_x = True
_m = ob_cube_002.modifiers.new('Subdivision', 'SUBSURF')
_m.levels = 3
_m.show_only_control_edges = False
ob_cube_003.location = (0.0, -1.304e-07, 1.224)
ob_cube_003.scale = (0.1485, 0.1485, 0.1485)
_m = ob_cube_003.modifiers.new('Subdivision', 'SUBSURF')
_m.levels = 3
_m.show_only_control_edges = False
ob_cube_004.location = (0.0, 0.0, 0.0)
_m = ob_cube_004.modifiers.new('Subdivision', 'SUBSURF')
_m.levels = 3
_m.show_only_control_edges = False
_m = ob_cube_004.modifiers.new('Mirror', 'MIRROR')
ob_cylinder.location = (0.0, 0.0, 1.679)
ob_cylinder.scale = (0.03876, 0.03876, 0.03876)

# ---- collection membership
col_collection.objects.link(ob_light)
col_collection.objects.link(ob_camera)
col_collection.objects.link(ob_empty)
col_collection.objects.link(ob_empty_001)
col_collection.objects.link(ob_cube)
col_collection.objects.link(ob_cube_001)
col_collection.objects.link(ob_cube_002)
col_collection.objects.link(ob_cube_003)
col_collection.objects.link(ob_cube_004)
col_collection.objects.link(ob_cylinder)

# ---- scene / render settings (as saved in the file)
scene.camera = ob_camera
scene.frame_start = 1; scene.frame_end = 250; scene.frame_set(1)
scene.render.engine = 'BLENDER_EEVEE_NEXT'
scene.cycles.sampling_pattern = 'TABULATED_SOBOL'
bpy.context.view_layer.update()
